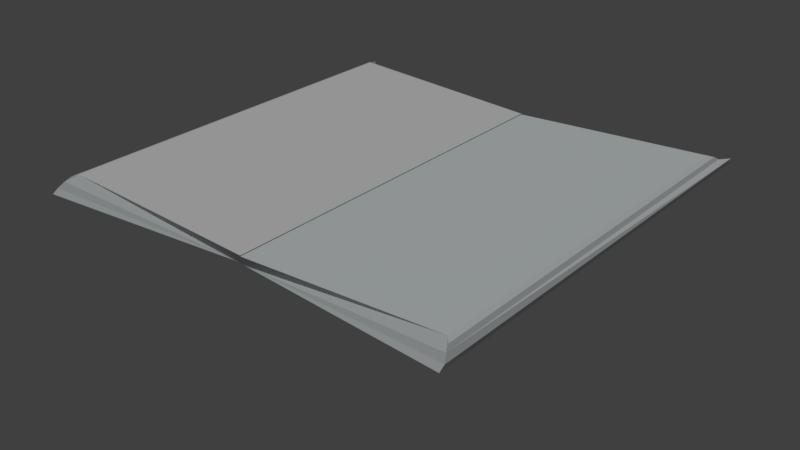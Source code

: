 # Source: book.blend  (saved by Blender 2.78.0; exported with 4.5.12 LTS)
import bpy
from mathutils import Matrix  # noqa: F401  (used for matrix-valued properties, if any)

bpy.ops.wm.read_factory_settings(use_empty=True)
scene = bpy.context.scene
scene.name = 'Scene'

# ---- collections
col_collection_1 = bpy.data.collections.new('Collection 1'); scene.collection.children.link(col_collection_1)

# ---- materials (node trees are filled in below, after node groups)
mat_blue_cover = bpy.data.materials.new('Blue Cover')
mat_blue_cover.alpha_threshold = 0.0
mat_blue_cover.use_transparent_shadow = False
mat_blue_cover.roughness = 0.5
mat_ct_001 = bpy.data.materials.new('CT.001')
mat_ct_001.alpha_threshold = 0.0
mat_ct_001.use_transparent_shadow = False
mat_ct_001.diffuse_color = (0.7398, 0.7885, 0.8, 1.0)
mat_ct_001.roughness = 0.5
mat_smsmsms = bpy.data.materials.new('SMSMSMS')
mat_smsmsms.alpha_threshold = 0.0
mat_smsmsms.use_transparent_shadow = False
mat_smsmsms.roughness = 0.5

# ---- material node trees

# ---- world
world_world = bpy.data.worlds.new('World'); scene.world = world_world
world_world.color = (0.05088, 0.05088, 0.05088)
world_world.use_sun_shadow = False
world_world.sun_shadow_jitter_overblur = 0.0
world_world.cycles.sampling_method = 'MANUAL'

# ---- lights
light_sun = bpy.data.lights.new('Sun', 'SUN')
light_sun.transmission_factor = 0.0
light_sun.angle = 0.1993
light_sun.energy = 1.0
light_sun.shadow_buffer_clip_start = 0.5
light_sun.shadow_soft_size = 0.1
light_sun.shadow_cascade_max_distance = 1000.0

# ---- meshes
me_cube_003 = bpy.data.meshes.new('Cube.003')
me_cube_003.from_pydata([(3.332, -1.988, -0.04821), (3.236, -1.78, 0.07712), (3.332, 1.999, -0.04821), (3.236, 1.792, 0.07712), (1.369, 1.789, -0.07535), (1.369, 1.795, -0.01349), (1.369, -1.778, -0.07497), (1.369, -1.784, -0.01349), (3.304, 1.895, 0.03292), (3.304, -1.884, 0.03292), (3.281, -1.832, 0.06524), (3.332, 1.947, -0.01384), (3.281, 1.843, 0.06524), (3.356, -2.01, 0.0133), (-0.5841, -1.988, -0.05557), (-0.4881, -1.78, 0.06976), (-0.5841, 1.999, -0.05557), (-0.4881, 1.791, 0.06976), (1.379, 1.789, -0.08271), (1.379, 1.795, -0.02085), (1.379, -1.778, -0.08233), (1.379, -1.784, -0.02085), (-0.5558, 1.895, 0.02556), (-0.5558, -1.884, 0.02556), (-0.5333, -1.832, 0.05788), (-0.5844, 1.947, -0.0212), (-0.5333, 1.843, 0.05788), (-0.6079, -2.01, 0.005936), (2.646, 0.9164, -1.039)], [(4, 12), (6, 10), (6, 9), (6, 13), (4, 8), (4, 11), (18, 26), (20, 24), (20, 23), (20, 27), (18, 22), (18, 25)], [(10, 1, 3, 12), (6, 7, 1, 10, 9, 13, 0), (5, 3, 1, 7), (2, 4, 6, 0), (2, 11, 8, 12, 3, 5, 4), (13, 9, 8, 11), (0, 13, 11, 2), (9, 10, 12, 8), (24, 15, 17, 26), (20, 21, 15, 24, 23, 27, 14), (19, 17, 15, 21), (16, 18, 20, 14), (16, 25, 22, 26, 17, 19, 18), (27, 23, 22, 25), (14, 27, 25, 16), (23, 24, 26, 22)])
me_cube_003.polygons.foreach_set('material_index', [1, 1, 2, 0, 1, 1, 1, 1, 1, 1, 1, 0, 1, 1, 1, 1])
_uv = me_cube_003.uv_layers.new(name='BookC')
_uv.uv.foreach_set('vector', [0.0, 0.0, 1.0, 0.0, 1.0, 1.0, 0.0, 1.0, 0.5, 1.0, 0.8909, 0.8117, 0.9875, 0.3887, 0.7169, 0.04952, 0.2831, 0.04952, 0.01254, 0.3887, 0.1091, 0.8117, -0.001317, 0.001707, 0.9969, -0.0009708, 0.9978, 1.002, -0.0002376, 0.9998, 0.9483, 0.01312, 0.6842, 0.02158, 0.00308, -0.001801, 1.0, 0.0, 0.5, 1.0, 0.8909, 0.8117, 0.9875, 0.3887, 0.7169, 0.04952, 0.2831, 0.04952, 0.01254, 0.3887, 0.1091, 0.8117, 0.0, 0.0, 1.0, 0.0, 1.0, 1.0, 0.0, 1.0, 0.0, 0.0, 1.0, 0.0, 1.0, 1.0, 0.0, 1.0, 0.0, 0.0, 1.0, 0.0, 1.0, 1.0, 0.0, 1.0, 0.0, 0.0, 1.0, 0.0, 1.0, 1.0, 0.0, 1.0, 0.5, 1.0, 0.8909, 0.8117, 0.9875, 0.3887, 0.7169, 0.04952, 0.2831, 0.04952, 0.01254, 0.3887, 0.1091, 0.8117, 0.0, 0.0, 1.0, 0.0007232, 1.003, 0.998, 1.913e-07, 1.001, 0.9483, -0.002867, 0.1925, 0.001606, 0.00308, -0.001801, 1.0, 0.0, 0.5, 1.0, 0.8909, 0.8117, 0.9875, 0.3887, 0.7169, 0.04952, 0.2831, 0.04952, 0.01254, 0.3887, 0.1091, 0.8117, 0.0, 0.0, 1.0, 0.0, 1.0, 1.0, 0.0, 1.0, 0.0, 0.0, 1.0, 0.0, 1.0, 1.0, 0.0, 1.0, 0.0, 0.0, 1.0, 0.0, 1.0, 1.0, 0.0, 1.0])
me_cube_003.materials.append(mat_blue_cover)
me_cube_003.materials.append(mat_ct_001)
me_cube_003.materials.append(mat_smsmsms)
me_cube_003.use_remesh_preserve_volume = False
me_cube_003.use_remesh_preserve_attributes = False
me_cube_003.use_mirror_vertex_groups = False
me_cube_003.update()

# ---- objects
ob_sun = bpy.data.objects.new('Sun', light_sun)
ob_cube_000 = bpy.data.objects.new('Cube.000', me_cube_003)

# ---- transforms, parenting, visibility, modifiers, constraints
ob_sun.location = (3.937, 3.124, 5.293)
ob_sun.lineart.crease_threshold = 0.0
ob_cube_000.location = (1.372, 0.03268, 0.4884)
ob_cube_000.rotation_euler = (0.0, -0.0, 3.147)
ob_cube_000.lineart.crease_threshold = 0.0

# ---- collection membership
col_collection_1.objects.link(ob_sun)
col_collection_1.objects.link(ob_cube_000)

# ---- scene / render settings (as saved in the file)
scene.frame_start = 1; scene.frame_end = 250; scene.frame_set(1)
scene.render.engine = 'BLENDER_EEVEE_NEXT'
scene.render.resolution_percentage = 50
scene.render.dither_intensity = 0.0
scene.cycles.use_denoising = False
scene.cycles.samples = 128
scene.cycles.sampling_pattern = 'TABULATED_SOBOL'
scene.cycles.light_sampling_threshold = 0.0
scene.cycles.use_adaptive_sampling = False
scene.cycles.use_light_tree = False
scene.cycles.blur_glossy = 0.0
scene.cycles.sample_clamp_indirect = 0.0
scene.view_settings.view_transform = 'Standard'
bpy.context.view_layer.update()

# ---- added for rendering (the .blend has no active camera): camera
cam_auto = bpy.data.cameras.new('AutoCamera')
cam_auto.lens = 50.0
cam_auto.sensor_width = 36.0
cam_auto.clip_end = 1000.0
ob_auto_camera = bpy.data.objects.new('AutoCamera', cam_auto)
scene.collection.objects.link(ob_auto_camera)
ob_auto_camera.location = (5.34481, -6.38594, 4.28478)
ob_auto_camera.rotation_euler = (1.09748, -7.21219e-08, 0.694738)
scene.camera = ob_auto_camera
bpy.context.view_layer.update()
